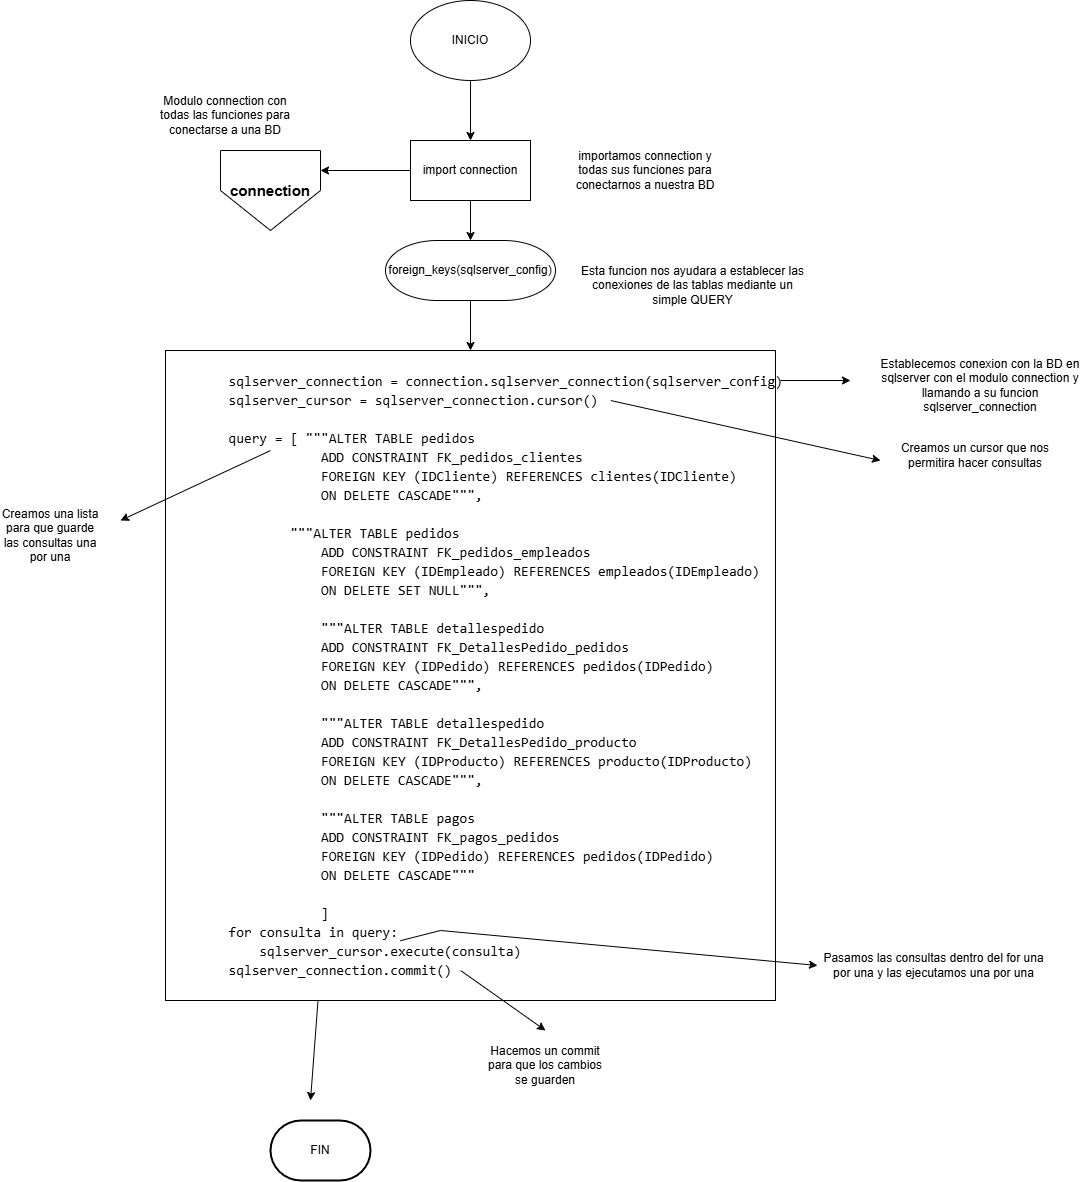

The diagram above was exported from draw.io. Its source (the exported page's mxGraphModel, read from the mxfile embedded in the PNG):
<mxGraphModel dx="2140" dy="2991" grid="1" gridSize="10" guides="1" tooltips="1" connect="1" arrows="1" fold="1" page="1" pageScale="1" pageWidth="827" pageHeight="1169" math="0" shadow="0">
  <root>
    <mxCell id="WIyWlLk6GJQsqaUBKTNV-0" />
    <mxCell id="WIyWlLk6GJQsqaUBKTNV-1" parent="WIyWlLk6GJQsqaUBKTNV-0" />
    <mxCell id="7H-v_3cOZTtPjUg7iaS7-5" value="" style="group" vertex="1" connectable="0" parent="WIyWlLk6GJQsqaUBKTNV-1">
      <mxGeometry x="170" y="-1090" width="100" height="80" as="geometry" />
    </mxCell>
    <mxCell id="7H-v_3cOZTtPjUg7iaS7-1" value="" style="verticalLabelPosition=bottom;verticalAlign=top;html=1;shape=offPageConnector;rounded=0;size=0.5000000000000001;" vertex="1" parent="7H-v_3cOZTtPjUg7iaS7-5">
      <mxGeometry width="100" height="80" as="geometry" />
    </mxCell>
    <mxCell id="7H-v_3cOZTtPjUg7iaS7-3" value="&lt;b&gt;&lt;font style=&quot;font-size: 15px;&quot;&gt;connection&lt;/font&gt;&lt;/b&gt;" style="text;html=1;align=center;verticalAlign=middle;whiteSpace=wrap;rounded=0;" vertex="1" parent="7H-v_3cOZTtPjUg7iaS7-5">
      <mxGeometry x="20" y="28" width="60" height="24" as="geometry" />
    </mxCell>
    <mxCell id="7H-v_3cOZTtPjUg7iaS7-9" value="" style="edgeStyle=orthogonalEdgeStyle;rounded=0;orthogonalLoop=1;jettySize=auto;html=1;" edge="1" parent="WIyWlLk6GJQsqaUBKTNV-1" source="7H-v_3cOZTtPjUg7iaS7-7" target="7H-v_3cOZTtPjUg7iaS7-8">
      <mxGeometry relative="1" as="geometry" />
    </mxCell>
    <mxCell id="7H-v_3cOZTtPjUg7iaS7-7" value="INICIO" style="ellipse;whiteSpace=wrap;html=1;" vertex="1" parent="WIyWlLk6GJQsqaUBKTNV-1">
      <mxGeometry x="360" y="-1240" width="120" height="80" as="geometry" />
    </mxCell>
    <mxCell id="7H-v_3cOZTtPjUg7iaS7-15" value="" style="edgeStyle=orthogonalEdgeStyle;rounded=0;orthogonalLoop=1;jettySize=auto;html=1;" edge="1" parent="WIyWlLk6GJQsqaUBKTNV-1" source="7H-v_3cOZTtPjUg7iaS7-8" target="7H-v_3cOZTtPjUg7iaS7-14">
      <mxGeometry relative="1" as="geometry" />
    </mxCell>
    <mxCell id="7H-v_3cOZTtPjUg7iaS7-8" value="import connection" style="rounded=0;whiteSpace=wrap;html=1;" vertex="1" parent="WIyWlLk6GJQsqaUBKTNV-1">
      <mxGeometry x="360" y="-1100" width="120" height="60" as="geometry" />
    </mxCell>
    <mxCell id="7H-v_3cOZTtPjUg7iaS7-12" value="" style="endArrow=classic;html=1;rounded=0;entryX=1;entryY=0.25;entryDx=0;entryDy=0;exitX=0;exitY=0.5;exitDx=0;exitDy=0;" edge="1" parent="WIyWlLk6GJQsqaUBKTNV-1" source="7H-v_3cOZTtPjUg7iaS7-8" target="7H-v_3cOZTtPjUg7iaS7-1">
      <mxGeometry width="50" height="50" relative="1" as="geometry">
        <mxPoint x="480" y="-940" as="sourcePoint" />
        <mxPoint x="530" y="-990" as="targetPoint" />
      </mxGeometry>
    </mxCell>
    <mxCell id="7H-v_3cOZTtPjUg7iaS7-13" value="&lt;br&gt;&lt;div style=&quot;font-family: Consolas, &amp;quot;Courier New&amp;quot;, monospace; font-weight: normal; font-size: 14px; line-height: 19px; white-space: pre;&quot;&gt;&lt;div&gt;&amp;nbsp; &amp;nbsp; &amp;nbsp; &amp;nbsp; sqlserver_connection = connection.sqlserver_connection(sqlserver_config)&lt;/div&gt;&lt;div&gt;&amp;nbsp; &amp;nbsp; &amp;nbsp; &amp;nbsp; sqlserver_cursor = sqlserver_connection.cursor()&lt;/div&gt;&lt;div&gt;&amp;nbsp; &amp;nbsp; &amp;nbsp; &amp;nbsp; &lt;/div&gt;&lt;div&gt;&amp;nbsp; &amp;nbsp; &amp;nbsp; &amp;nbsp; query = [ &quot;&quot;&quot;ALTER TABLE pedidos &lt;/div&gt;&lt;div&gt;&amp;nbsp; &amp;nbsp; &amp;nbsp; &amp;nbsp; &amp;nbsp; &amp;nbsp; &amp;nbsp; &amp;nbsp; &amp;nbsp; &amp;nbsp; ADD CONSTRAINT FK_pedidos_clientes &lt;/div&gt;&lt;div&gt;&amp;nbsp; &amp;nbsp; &amp;nbsp; &amp;nbsp; &amp;nbsp; &amp;nbsp; &amp;nbsp; &amp;nbsp; &amp;nbsp; &amp;nbsp; FOREIGN KEY (IDCliente) REFERENCES clientes(IDCliente)&lt;/div&gt;&lt;div&gt;&amp;nbsp; &amp;nbsp; &amp;nbsp; &amp;nbsp; &amp;nbsp; &amp;nbsp; &amp;nbsp; &amp;nbsp; &amp;nbsp; &amp;nbsp; ON DELETE CASCADE&quot;&quot;&quot;,&lt;/div&gt;&lt;br&gt;&lt;div&gt;&amp;nbsp; &amp;nbsp; &amp;nbsp; &amp;nbsp; &amp;nbsp; &amp;nbsp; &amp;nbsp; &amp;nbsp; &quot;&quot;&quot;ALTER TABLE pedidos &lt;/div&gt;&lt;div&gt;&amp;nbsp; &amp;nbsp; &amp;nbsp; &amp;nbsp; &amp;nbsp; &amp;nbsp; &amp;nbsp; &amp;nbsp; &amp;nbsp; &amp;nbsp; ADD CONSTRAINT FK_pedidos_empleados &lt;/div&gt;&lt;div&gt;&amp;nbsp; &amp;nbsp; &amp;nbsp; &amp;nbsp; &amp;nbsp; &amp;nbsp; &amp;nbsp; &amp;nbsp; &amp;nbsp; &amp;nbsp; FOREIGN KEY (IDEmpleado) REFERENCES empleados(IDEmpleado)&lt;/div&gt;&lt;div&gt;&amp;nbsp; &amp;nbsp; &amp;nbsp; &amp;nbsp; &amp;nbsp; &amp;nbsp; &amp;nbsp; &amp;nbsp; &amp;nbsp; &amp;nbsp; ON DELETE SET NULL&quot;&quot;&quot;,&lt;/div&gt;&lt;div&gt;&amp;nbsp; &amp;nbsp; &amp;nbsp; &amp;nbsp; &amp;nbsp; &amp;nbsp; &amp;nbsp; &amp;nbsp; &amp;nbsp; &amp;nbsp; &lt;/div&gt;&lt;div&gt;&amp;nbsp; &amp;nbsp; &amp;nbsp; &amp;nbsp; &amp;nbsp; &amp;nbsp; &amp;nbsp; &amp;nbsp; &amp;nbsp; &amp;nbsp; &quot;&quot;&quot;ALTER TABLE detallespedido &lt;/div&gt;&lt;div&gt;&amp;nbsp; &amp;nbsp; &amp;nbsp; &amp;nbsp; &amp;nbsp; &amp;nbsp; &amp;nbsp; &amp;nbsp; &amp;nbsp; &amp;nbsp; ADD CONSTRAINT FK_DetallesPedido_pedidos &lt;/div&gt;&lt;div&gt;&amp;nbsp; &amp;nbsp; &amp;nbsp; &amp;nbsp; &amp;nbsp; &amp;nbsp; &amp;nbsp; &amp;nbsp; &amp;nbsp; &amp;nbsp; FOREIGN KEY (IDPedido) REFERENCES pedidos(IDPedido)&lt;/div&gt;&lt;div&gt;&amp;nbsp; &amp;nbsp; &amp;nbsp; &amp;nbsp; &amp;nbsp; &amp;nbsp; &amp;nbsp; &amp;nbsp; &amp;nbsp; &amp;nbsp; ON DELETE CASCADE&quot;&quot;&quot;,&lt;/div&gt;&lt;div&gt;&amp;nbsp; &amp;nbsp; &amp;nbsp; &amp;nbsp; &amp;nbsp; &amp;nbsp; &amp;nbsp; &amp;nbsp; &amp;nbsp; &amp;nbsp; &lt;/div&gt;&lt;div&gt;&amp;nbsp; &amp;nbsp; &amp;nbsp; &amp;nbsp; &amp;nbsp; &amp;nbsp; &amp;nbsp; &amp;nbsp; &amp;nbsp; &amp;nbsp; &quot;&quot;&quot;ALTER TABLE detallespedido &lt;/div&gt;&lt;div&gt;&amp;nbsp; &amp;nbsp; &amp;nbsp; &amp;nbsp; &amp;nbsp; &amp;nbsp; &amp;nbsp; &amp;nbsp; &amp;nbsp; &amp;nbsp; ADD CONSTRAINT FK_DetallesPedido_producto &lt;/div&gt;&lt;div&gt;&amp;nbsp; &amp;nbsp; &amp;nbsp; &amp;nbsp; &amp;nbsp; &amp;nbsp; &amp;nbsp; &amp;nbsp; &amp;nbsp; &amp;nbsp; FOREIGN KEY (IDProducto) REFERENCES producto(IDProducto)&lt;/div&gt;&lt;div&gt;&amp;nbsp; &amp;nbsp; &amp;nbsp; &amp;nbsp; &amp;nbsp; &amp;nbsp; &amp;nbsp; &amp;nbsp; &amp;nbsp; &amp;nbsp; ON DELETE CASCADE&quot;&quot;&quot;,&lt;/div&gt;&lt;div&gt;&amp;nbsp; &amp;nbsp; &amp;nbsp; &amp;nbsp; &amp;nbsp; &amp;nbsp; &amp;nbsp; &amp;nbsp; &amp;nbsp; &amp;nbsp; &lt;/div&gt;&lt;div&gt;&amp;nbsp; &amp;nbsp; &amp;nbsp; &amp;nbsp; &amp;nbsp; &amp;nbsp; &amp;nbsp; &amp;nbsp; &amp;nbsp; &amp;nbsp; &quot;&quot;&quot;ALTER TABLE pagos &lt;/div&gt;&lt;div&gt;&amp;nbsp; &amp;nbsp; &amp;nbsp; &amp;nbsp; &amp;nbsp; &amp;nbsp; &amp;nbsp; &amp;nbsp; &amp;nbsp; &amp;nbsp; ADD CONSTRAINT FK_pagos_pedidos &lt;/div&gt;&lt;div&gt;&amp;nbsp; &amp;nbsp; &amp;nbsp; &amp;nbsp; &amp;nbsp; &amp;nbsp; &amp;nbsp; &amp;nbsp; &amp;nbsp; &amp;nbsp; FOREIGN KEY (IDPedido) REFERENCES pedidos(IDPedido)&lt;/div&gt;&lt;div&gt;&amp;nbsp; &amp;nbsp; &amp;nbsp; &amp;nbsp; &amp;nbsp; &amp;nbsp; &amp;nbsp; &amp;nbsp; &amp;nbsp; &amp;nbsp; ON DELETE CASCADE&quot;&quot;&quot;&lt;/div&gt;&lt;div&gt;&amp;nbsp; &amp;nbsp; &amp;nbsp; &amp;nbsp; &amp;nbsp; &amp;nbsp; &amp;nbsp; &amp;nbsp; &amp;nbsp; &amp;nbsp; &lt;/div&gt;&lt;div&gt;&amp;nbsp; &amp;nbsp; &amp;nbsp; &amp;nbsp; &amp;nbsp; &amp;nbsp; &amp;nbsp; &amp;nbsp; &amp;nbsp; &amp;nbsp; ]&lt;/div&gt;&lt;div&gt;&amp;nbsp; &amp;nbsp; &amp;nbsp; &amp;nbsp; for consulta in query:&lt;/div&gt;&lt;div&gt;&amp;nbsp; &amp;nbsp; &amp;nbsp; &amp;nbsp; &amp;nbsp; &amp;nbsp; sqlserver_cursor.execute(consulta)&lt;/div&gt;&lt;div&gt;&amp;nbsp; &amp;nbsp; &amp;nbsp; &amp;nbsp; sqlserver_connection.commit()&lt;/div&gt;&lt;/div&gt;&lt;div&gt;&lt;br/&gt;&lt;/div&gt;" style="rounded=0;whiteSpace=wrap;html=1;align=left;" vertex="1" parent="WIyWlLk6GJQsqaUBKTNV-1">
      <mxGeometry x="115" y="-890" width="610" height="650" as="geometry" />
    </mxCell>
    <mxCell id="7H-v_3cOZTtPjUg7iaS7-16" value="" style="edgeStyle=orthogonalEdgeStyle;rounded=0;orthogonalLoop=1;jettySize=auto;html=1;" edge="1" parent="WIyWlLk6GJQsqaUBKTNV-1" source="7H-v_3cOZTtPjUg7iaS7-14" target="7H-v_3cOZTtPjUg7iaS7-13">
      <mxGeometry relative="1" as="geometry" />
    </mxCell>
    <mxCell id="7H-v_3cOZTtPjUg7iaS7-14" value="foreign_keys(sqlserver_config)" style="strokeWidth=1;html=1;shape=mxgraph.flowchart.terminator;whiteSpace=wrap;" vertex="1" parent="WIyWlLk6GJQsqaUBKTNV-1">
      <mxGeometry x="335" y="-1000" width="170" height="60" as="geometry" />
    </mxCell>
    <mxCell id="7H-v_3cOZTtPjUg7iaS7-17" value="" style="endArrow=classic;html=1;rounded=0;" edge="1" parent="WIyWlLk6GJQsqaUBKTNV-1">
      <mxGeometry width="50" height="50" relative="1" as="geometry">
        <mxPoint x="730" y="-860" as="sourcePoint" />
        <mxPoint x="800" y="-860" as="targetPoint" />
      </mxGeometry>
    </mxCell>
    <mxCell id="7H-v_3cOZTtPjUg7iaS7-18" value="Establecemos conexion con la BD en sqlserver con el modulo connection y llamando a su funcion sqlserver_connection" style="text;html=1;align=center;verticalAlign=middle;whiteSpace=wrap;rounded=0;" vertex="1" parent="WIyWlLk6GJQsqaUBKTNV-1">
      <mxGeometry x="820" y="-870" width="220" height="30" as="geometry" />
    </mxCell>
    <mxCell id="7H-v_3cOZTtPjUg7iaS7-19" value="" style="endArrow=classic;html=1;rounded=0;exitX=0.73;exitY=0.077;exitDx=0;exitDy=0;exitPerimeter=0;" edge="1" parent="WIyWlLk6GJQsqaUBKTNV-1" source="7H-v_3cOZTtPjUg7iaS7-13">
      <mxGeometry width="50" height="50" relative="1" as="geometry">
        <mxPoint x="480" y="-820" as="sourcePoint" />
        <mxPoint x="830" y="-780" as="targetPoint" />
      </mxGeometry>
    </mxCell>
    <mxCell id="7H-v_3cOZTtPjUg7iaS7-20" value="Creamos un cursor que nos permitira hacer consultas" style="text;html=1;align=center;verticalAlign=middle;whiteSpace=wrap;rounded=0;" vertex="1" parent="WIyWlLk6GJQsqaUBKTNV-1">
      <mxGeometry x="840" y="-800" width="170" height="30" as="geometry" />
    </mxCell>
    <mxCell id="7H-v_3cOZTtPjUg7iaS7-21" value="Creamos una lista para que guarde las consultas una por una" style="text;html=1;align=center;verticalAlign=middle;whiteSpace=wrap;rounded=0;" vertex="1" parent="WIyWlLk6GJQsqaUBKTNV-1">
      <mxGeometry x="-50" y="-720" width="100" height="30" as="geometry" />
    </mxCell>
    <mxCell id="7H-v_3cOZTtPjUg7iaS7-23" value="" style="endArrow=classic;html=1;rounded=0;exitX=0.172;exitY=0.154;exitDx=0;exitDy=0;exitPerimeter=0;" edge="1" parent="WIyWlLk6GJQsqaUBKTNV-1" source="7H-v_3cOZTtPjUg7iaS7-13">
      <mxGeometry width="50" height="50" relative="1" as="geometry">
        <mxPoint x="480" y="-570" as="sourcePoint" />
        <mxPoint x="70" y="-720" as="targetPoint" />
      </mxGeometry>
    </mxCell>
    <mxCell id="7H-v_3cOZTtPjUg7iaS7-24" value="Pasamos las consultas dentro del for una por una y las ejecutamos una por una" style="text;html=1;align=center;verticalAlign=middle;whiteSpace=wrap;rounded=0;" vertex="1" parent="WIyWlLk6GJQsqaUBKTNV-1">
      <mxGeometry x="767" y="-290" width="233" height="30" as="geometry" />
    </mxCell>
    <mxCell id="7H-v_3cOZTtPjUg7iaS7-25" value="" style="endArrow=classic;html=1;rounded=0;exitX=0.385;exitY=0.908;exitDx=0;exitDy=0;exitPerimeter=0;entryX=0;entryY=0.5;entryDx=0;entryDy=0;" edge="1" parent="WIyWlLk6GJQsqaUBKTNV-1" source="7H-v_3cOZTtPjUg7iaS7-13" target="7H-v_3cOZTtPjUg7iaS7-24">
      <mxGeometry width="50" height="50" relative="1" as="geometry">
        <mxPoint x="480" y="-320" as="sourcePoint" />
        <mxPoint x="530" y="-370" as="targetPoint" />
        <Array as="points">
          <mxPoint x="390" y="-310" />
        </Array>
      </mxGeometry>
    </mxCell>
    <mxCell id="7H-v_3cOZTtPjUg7iaS7-26" value="Hacemos un commit para que los cambios se guarden" style="text;html=1;align=center;verticalAlign=middle;whiteSpace=wrap;rounded=0;" vertex="1" parent="WIyWlLk6GJQsqaUBKTNV-1">
      <mxGeometry x="430" y="-190" width="130" height="30" as="geometry" />
    </mxCell>
    <mxCell id="7H-v_3cOZTtPjUg7iaS7-27" value="" style="endArrow=classic;html=1;rounded=0;exitX=0.484;exitY=0.954;exitDx=0;exitDy=0;exitPerimeter=0;" edge="1" parent="WIyWlLk6GJQsqaUBKTNV-1" source="7H-v_3cOZTtPjUg7iaS7-13">
      <mxGeometry width="50" height="50" relative="1" as="geometry">
        <mxPoint x="480" y="-320" as="sourcePoint" />
        <mxPoint x="495" y="-210" as="targetPoint" />
      </mxGeometry>
    </mxCell>
    <mxCell id="7H-v_3cOZTtPjUg7iaS7-30" value="Esta funcion nos ayudara a establecer las conexiones de las tablas mediante un simple QUERY" style="text;html=1;align=center;verticalAlign=middle;whiteSpace=wrap;rounded=0;" vertex="1" parent="WIyWlLk6GJQsqaUBKTNV-1">
      <mxGeometry x="530" y="-970" width="225" height="30" as="geometry" />
    </mxCell>
    <mxCell id="7H-v_3cOZTtPjUg7iaS7-31" value="importamos connection y todas sus funciones para conectarnos a nuestra BD" style="text;html=1;align=center;verticalAlign=middle;whiteSpace=wrap;rounded=0;" vertex="1" parent="WIyWlLk6GJQsqaUBKTNV-1">
      <mxGeometry x="520" y="-1085" width="150" height="30" as="geometry" />
    </mxCell>
    <mxCell id="7H-v_3cOZTtPjUg7iaS7-32" value="Modulo connection con todas las funciones para conectarse a una BD" style="text;html=1;align=center;verticalAlign=middle;whiteSpace=wrap;rounded=0;" vertex="1" parent="WIyWlLk6GJQsqaUBKTNV-1">
      <mxGeometry x="100" y="-1140" width="150" height="30" as="geometry" />
    </mxCell>
    <mxCell id="7H-v_3cOZTtPjUg7iaS7-33" value="" style="endArrow=classic;html=1;rounded=0;exitX=0.25;exitY=1;exitDx=0;exitDy=0;" edge="1" parent="WIyWlLk6GJQsqaUBKTNV-1" source="7H-v_3cOZTtPjUg7iaS7-13">
      <mxGeometry width="50" height="50" relative="1" as="geometry">
        <mxPoint x="500" y="60" as="sourcePoint" />
        <mxPoint x="260" y="-140" as="targetPoint" />
      </mxGeometry>
    </mxCell>
    <mxCell id="7H-v_3cOZTtPjUg7iaS7-34" value="FIN" style="strokeWidth=2;html=1;shape=mxgraph.flowchart.terminator;whiteSpace=wrap;" vertex="1" parent="WIyWlLk6GJQsqaUBKTNV-1">
      <mxGeometry x="220" y="-120" width="100" height="60" as="geometry" />
    </mxCell>
  </root>
</mxGraphModel>